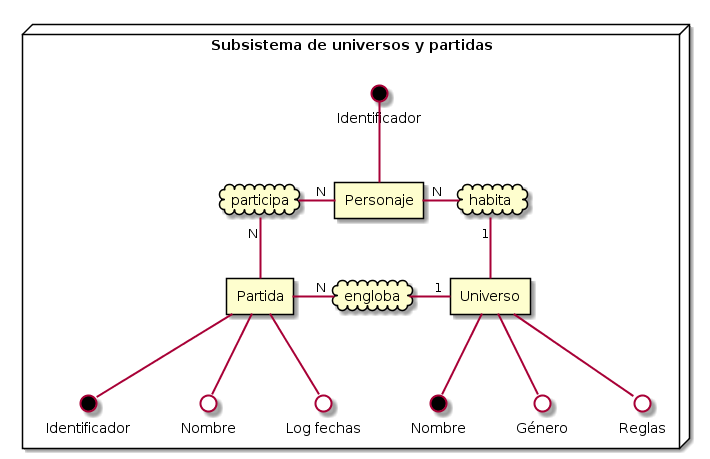

The diagram above was rendered by PlantUML. Its source (embedded in the PNG):
@startuml
node "Subsistema de universos y partidas" as hex {

    rectangle "Universo" as uni
    rectangle "Partida" as par
    rectangle "Personaje" as pers
    
    cloud "engloba" as eng
    cloud "participa" as part
    cloud "habita" as hab
    
    par =right= "N" eng
    eng =right= "1" uni
    par =up= "N" part
    part =right= "N" pers
    uni =up= "1" hab
    hab =left= "N" pers

    interface "Nombre" as nom #black
    interface "Género" as gen #white
    interface "Reglas" as rel #white

    uni =down= nom
    uni =down= gen
    uni =down= rel
    
    interface "Identificador" as id #black
    interface "Nombre" as nom2 #white
    interface "Log fechas" as log #white
    
    par =down= id
    par =down= nom2
    par =down= log
    
    
    interface "Identificador" as id2 #black
    
    pers =up= id2
    
}
@enduml